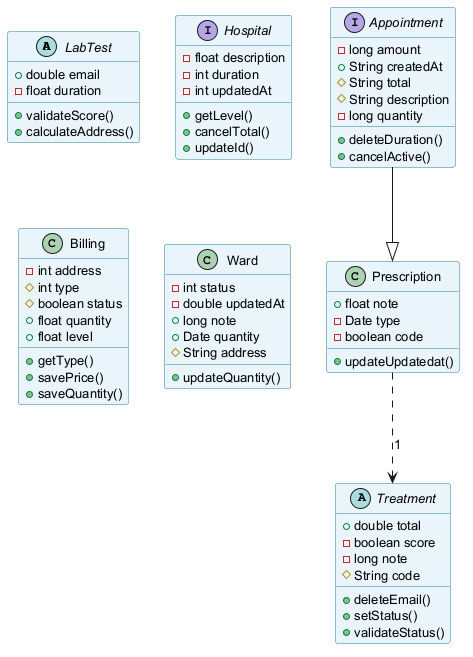

The diagram above was rendered by PlantUML. Its source (embedded in the PNG):
@startuml
skinparam backgroundColor #FFFFFF
skinparam classBackgroundColor #E8F4FA
skinparam classBorderColor #2C7DA0
skinparam defaultFontSize 13
abstract class LabTest {
  +double email
  -float duration
  +validateScore()
  +calculateAddress()
}
interface Hospital {
  -float description
  -int duration
  -int updatedAt
  +getLevel()
  +cancelTotal()
  +updateId()
}
class Prescription {
  +float note
  -Date type
  -boolean code
  +updateUpdatedat()
}
class Billing {
  -int address
  #int type
  #boolean status
  +float quantity
  +float level
  +getType()
  +savePrice()
  +saveQuantity()
}
interface Appointment {
  -long amount
  +String createdAt
  #String total
  #String description
  -long quantity
  +deleteDuration()
  +cancelActive()
}
class Ward {
  -int status
  -double updatedAt
  +long note
  +Date quantity
  #String address
  +updateQuantity()
}
abstract class Treatment {
  +double total
  -boolean score
  -long note
  #String code
  +deleteEmail()
  +setStatus()
  +validateStatus()
}
Prescription ..> Treatment : "1"
Appointment --|> Prescription
@enduml